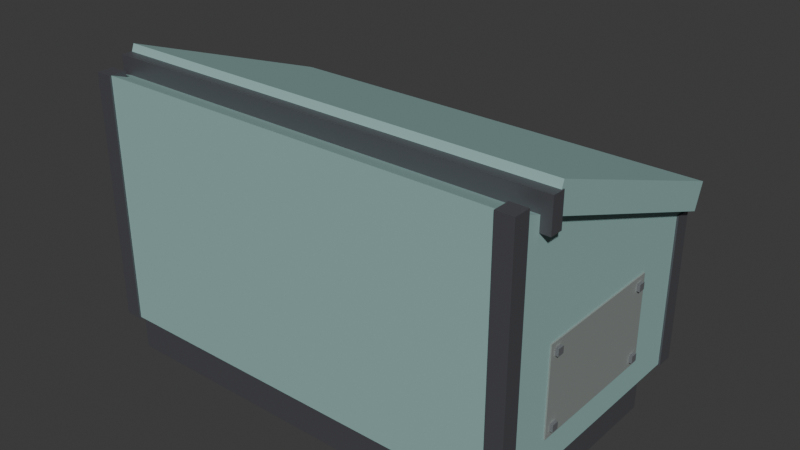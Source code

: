 # Source: console_leg.blend  (saved by Blender 5.2.44; exported with 4.5.12 LTS)
import bpy
from mathutils import Matrix  # noqa: F401  (used for matrix-valued properties, if any)

bpy.ops.wm.read_factory_settings(use_empty=True)
scene = bpy.context.scene
scene.name = 'Scene'

# ---- collections
col_collection = bpy.data.collections.new('Collection'); scene.collection.children.link(col_collection)

# ---- materials (node trees are filled in below, after node groups)
mat_irondark = bpy.data.materials.new('IronDark')
mat_irondark.use_backface_culling = True
mat_irondark.diffuse_color = (0.17, 0.17, 0.19, 1.0)
mat_paint = bpy.data.materials.new('Paint')
mat_paint.use_backface_culling = True
mat_paint.diffuse_color = (0.29, 0.47, 0.45, 1.0)
mat_patch = bpy.data.materials.new('Patch')
mat_patch.use_backface_culling = True
mat_patch.diffuse_color = (0.36, 0.4, 0.38, 1.0)
mat_copper = bpy.data.materials.new('Copper')
mat_copper.use_backface_culling = True
mat_copper.diffuse_color = (0.78, 0.45, 0.22, 1.0)
mat_iron = bpy.data.materials.new('Iron')
mat_iron.use_backface_culling = True
mat_iron.diffuse_color = (0.42, 0.43, 0.46, 1.0)

# ---- material node trees
mat_irondark.use_nodes = True; mat_irondark.node_tree.nodes.clear()
_N = mat_irondark.node_tree.nodes; _L = mat_irondark.node_tree.links
n0 = _N.new('ShaderNodeBsdfPrincipled'); n0.name = 'Principled BSDF'; n0.location = (-200, 100)
n0.inputs[0].default_value = (0.17, 0.17, 0.19, 1.0)
n0.inputs[1].default_value = 0.7
n0.inputs[2].default_value = 0.55
n0.inputs[10].default_value = 0.005
n1 = _N.new('ShaderNodeOutputMaterial'); n1.name = 'Material Output'; n1.location = (200, 100)
_L.new(n0.outputs[0], n1.inputs[0])
n1.is_active_output = True
mat_paint.use_nodes = True; mat_paint.node_tree.nodes.clear()
_N = mat_paint.node_tree.nodes; _L = mat_paint.node_tree.links
n0 = _N.new('ShaderNodeBsdfPrincipled'); n0.name = 'Principled BSDF'; n0.location = (-200, 100)
n0.inputs[0].default_value = (0.29, 0.47, 0.45, 1.0)
n0.inputs[2].default_value = 0.75
n0.inputs[10].default_value = 0.005
n1 = _N.new('ShaderNodeOutputMaterial'); n1.name = 'Material Output'; n1.location = (200, 100)
_L.new(n0.outputs[0], n1.inputs[0])
n1.is_active_output = True
mat_patch.use_nodes = True; mat_patch.node_tree.nodes.clear()
_N = mat_patch.node_tree.nodes; _L = mat_patch.node_tree.links
n0 = _N.new('ShaderNodeBsdfPrincipled'); n0.name = 'Principled BSDF'; n0.location = (-200, 100)
n0.inputs[0].default_value = (0.36, 0.4, 0.38, 1.0)
n0.inputs[1].default_value = 0.4
n0.inputs[2].default_value = 0.6
n0.inputs[10].default_value = 0.005
n1 = _N.new('ShaderNodeOutputMaterial'); n1.name = 'Material Output'; n1.location = (200, 100)
_L.new(n0.outputs[0], n1.inputs[0])
n1.is_active_output = True
mat_copper.use_nodes = True; mat_copper.node_tree.nodes.clear()
_N = mat_copper.node_tree.nodes; _L = mat_copper.node_tree.links
n0 = _N.new('ShaderNodeBsdfPrincipled'); n0.name = 'Principled BSDF'; n0.location = (-200, 100)
n0.inputs[0].default_value = (0.78, 0.45, 0.22, 1.0)
n0.inputs[1].default_value = 0.9
n0.inputs[2].default_value = 0.35
n0.inputs[10].default_value = 0.005
n1 = _N.new('ShaderNodeOutputMaterial'); n1.name = 'Material Output'; n1.location = (200, 100)
_L.new(n0.outputs[0], n1.inputs[0])
n1.is_active_output = True
mat_iron.use_nodes = True; mat_iron.node_tree.nodes.clear()
_N = mat_iron.node_tree.nodes; _L = mat_iron.node_tree.links
n0 = _N.new('ShaderNodeBsdfPrincipled'); n0.name = 'Principled BSDF'; n0.location = (-200, 100)
n0.inputs[0].default_value = (0.42, 0.43, 0.46, 1.0)
n0.inputs[1].default_value = 0.8
n0.inputs[2].default_value = 0.45
n0.inputs[10].default_value = 0.005
n1 = _N.new('ShaderNodeOutputMaterial'); n1.name = 'Material Output'; n1.location = (200, 100)
_L.new(n0.outputs[0], n1.inputs[0])
n1.is_active_output = True

# ---- world
world_world = bpy.data.worlds.new('World'); scene.world = world_world
world_world.use_nodes = True; world_world.node_tree.nodes.clear()
_N = world_world.node_tree.nodes; _L = world_world.node_tree.links
n0 = _N.new('ShaderNodeOutputWorld'); n0.name = 'World Output'; n0.location = (200, 100)
n1 = _N.new('ShaderNodeBackground'); n1.name = 'Background'; n1.location = (-200, 100)
n1.inputs[0].default_value = (0.05088, 0.05088, 0.05088, 1.0)
_L.new(n1.outputs[0], n0.inputs[0])
n0.is_active_output = True
world_world.color = (0.05088, 0.05088, 0.05088)
world_world.sun_shadow_jitter_overblur = 0.0

# ---- meshes
me_console_leg = bpy.data.meshes.new('console_leg')
me_console_leg.from_pydata([(-0.48, -0.28, 0.0), (-0.48, -0.28, 0.09), (-0.48, 0.22, 0.0), (-0.48, 0.22, 0.09), (0.48, -0.28, 0.0), (0.48, -0.28, 0.09), (0.48, 0.22, 0.0), (0.48, 0.22, 0.09), (-0.5, 0.3, 0.092), (-0.5, 0.3, 0.4341), (-0.5, -0.3, 0.6525), (-0.5, -0.3, 0.092), (0.5, 0.3, 0.092), (0.5, 0.3, 0.4341), (0.5, -0.3, 0.6525), (0.5, -0.3, 0.092), (-0.504, 0.265, 0.09), (-0.504, 0.265, 0.4341), (-0.504, 0.304, 0.09), (-0.504, 0.304, 0.4341), (-0.465, 0.265, 0.09), (-0.465, 0.265, 0.4341), (-0.465, 0.304, 0.09), (-0.465, 0.304, 0.4341), (-0.504, -0.304, 0.09), (-0.504, -0.304, 0.6525), (-0.504, -0.265, 0.09), (-0.504, -0.265, 0.6525), (-0.465, -0.304, 0.09), (-0.465, -0.304, 0.6525), (-0.465, -0.265, 0.09), (-0.465, -0.265, 0.6525), (0.465, 0.265, 0.09), (0.465, 0.265, 0.4341), (0.465, 0.304, 0.09), (0.465, 0.304, 0.4341), (0.504, 0.265, 0.09), (0.504, 0.265, 0.4341), (0.504, 0.304, 0.09), (0.504, 0.304, 0.4341), (0.465, -0.304, 0.09), (0.465, -0.304, 0.6525), (0.465, -0.265, 0.09), (0.465, -0.265, 0.6525), (0.504, -0.304, 0.09), (0.504, -0.304, 0.6525), (0.504, -0.265, 0.09), (0.504, -0.265, 0.6525), (-0.42, 0.3, 0.14), (-0.42, 0.3, 0.3841), (-0.42, 0.304, 0.14), (-0.42, 0.304, 0.3841), (0.42, 0.3, 0.14), (0.42, 0.3, 0.3841), (0.42, 0.304, 0.14), (0.42, 0.304, 0.3841), (-0.397, 0.304, 0.163), (-0.397, 0.304, 0.177), (-0.397, 0.31, 0.163), (-0.397, 0.31, 0.177), (-0.383, 0.304, 0.163), (-0.383, 0.304, 0.177), (-0.383, 0.31, 0.163), (-0.383, 0.31, 0.177), (-0.2995, 0.304, 0.163), (-0.2995, 0.304, 0.177), (-0.2995, 0.31, 0.163), (-0.2995, 0.31, 0.177), (-0.2855, 0.304, 0.163), (-0.2855, 0.304, 0.177), (-0.2855, 0.31, 0.163), (-0.2855, 0.31, 0.177), (-0.202, 0.304, 0.163), (-0.202, 0.304, 0.177), (-0.202, 0.31, 0.163), (-0.202, 0.31, 0.177), (-0.188, 0.304, 0.163), (-0.188, 0.304, 0.177), (-0.188, 0.31, 0.163), (-0.188, 0.31, 0.177), (-0.1045, 0.304, 0.163), (-0.1045, 0.304, 0.177), (-0.1045, 0.31, 0.163), (-0.1045, 0.31, 0.177), (-0.0905, 0.304, 0.163), (-0.0905, 0.304, 0.177), (-0.0905, 0.31, 0.163), (-0.0905, 0.31, 0.177), (-0.007, 0.304, 0.163), (-0.007, 0.304, 0.177), (-0.007, 0.31, 0.163), (-0.007, 0.31, 0.177), (0.007, 0.304, 0.163), (0.007, 0.304, 0.177), (0.007, 0.31, 0.163), (0.007, 0.31, 0.177), (0.0905, 0.304, 0.163), (0.0905, 0.304, 0.177), (0.0905, 0.31, 0.163), (0.0905, 0.31, 0.177), (0.1045, 0.304, 0.163), (0.1045, 0.304, 0.177), (0.1045, 0.31, 0.163), (0.1045, 0.31, 0.177), (0.188, 0.304, 0.163), (0.188, 0.304, 0.177), (0.188, 0.31, 0.163), (0.188, 0.31, 0.177), (0.202, 0.304, 0.163), (0.202, 0.304, 0.177), (0.202, 0.31, 0.163), (0.202, 0.31, 0.177), (0.2855, 0.304, 0.163), (0.2855, 0.304, 0.177), (0.2855, 0.31, 0.163), (0.2855, 0.31, 0.177), (0.2995, 0.304, 0.163), (0.2995, 0.304, 0.177), (0.2995, 0.31, 0.163), (0.2995, 0.31, 0.177), (0.383, 0.304, 0.163), (0.383, 0.304, 0.177), (0.383, 0.31, 0.163), (0.383, 0.31, 0.177), (0.397, 0.304, 0.163), (0.397, 0.304, 0.177), (0.397, 0.31, 0.163), (0.397, 0.31, 0.177), (-0.397, 0.304, 0.3471), (-0.397, 0.304, 0.3611), (-0.397, 0.31, 0.3471), (-0.397, 0.31, 0.3611), (-0.383, 0.304, 0.3471), (-0.383, 0.304, 0.3611), (-0.383, 0.31, 0.3471), (-0.383, 0.31, 0.3611), (-0.2995, 0.304, 0.3471), (-0.2995, 0.304, 0.3611), (-0.2995, 0.31, 0.3471), (-0.2995, 0.31, 0.3611), (-0.2855, 0.304, 0.3471), (-0.2855, 0.304, 0.3611), (-0.2855, 0.31, 0.3471), (-0.2855, 0.31, 0.3611), (-0.202, 0.304, 0.3471), (-0.202, 0.304, 0.3611), (-0.202, 0.31, 0.3471), (-0.202, 0.31, 0.3611), (-0.188, 0.304, 0.3471), (-0.188, 0.304, 0.3611), (-0.188, 0.31, 0.3471), (-0.188, 0.31, 0.3611), (-0.1045, 0.304, 0.3471), (-0.1045, 0.304, 0.3611), (-0.1045, 0.31, 0.3471), (-0.1045, 0.31, 0.3611), (-0.0905, 0.304, 0.3471), (-0.0905, 0.304, 0.3611), (-0.0905, 0.31, 0.3471), (-0.0905, 0.31, 0.3611), (-0.007, 0.304, 0.3471), (-0.007, 0.304, 0.3611), (-0.007, 0.31, 0.3471), (-0.007, 0.31, 0.3611), (0.007, 0.304, 0.3471), (0.007, 0.304, 0.3611), (0.007, 0.31, 0.3471), (0.007, 0.31, 0.3611), (0.0905, 0.304, 0.3471), (0.0905, 0.304, 0.3611), (0.0905, 0.31, 0.3471), (0.0905, 0.31, 0.3611), (0.1045, 0.304, 0.3471), (0.1045, 0.304, 0.3611), (0.1045, 0.31, 0.3471), (0.1045, 0.31, 0.3611), (0.188, 0.304, 0.3471), (0.188, 0.304, 0.3611), (0.188, 0.31, 0.3471), (0.188, 0.31, 0.3611), (0.202, 0.304, 0.3471), (0.202, 0.304, 0.3611), (0.202, 0.31, 0.3471), (0.202, 0.31, 0.3611), (0.2855, 0.304, 0.3471), (0.2855, 0.304, 0.3611), (0.2855, 0.31, 0.3471), (0.2855, 0.31, 0.3611), (0.2995, 0.304, 0.3471), (0.2995, 0.304, 0.3611), (0.2995, 0.31, 0.3471), (0.2995, 0.31, 0.3611), (0.383, 0.304, 0.3471), (0.383, 0.304, 0.3611), (0.383, 0.31, 0.3471), (0.383, 0.31, 0.3611), (0.397, 0.304, 0.3471), (0.397, 0.304, 0.3611), (0.397, 0.31, 0.3471), (0.397, 0.31, 0.3611), (-0.18, 0.304, 0.2), (-0.18, 0.304, 0.212), (-0.18, 0.314, 0.2), (-0.18, 0.314, 0.212), (0.18, 0.304, 0.2), (0.18, 0.304, 0.212), (0.18, 0.314, 0.2), (0.18, 0.314, 0.212), (-0.18, 0.304, 0.23), (-0.18, 0.304, 0.242), (-0.18, 0.314, 0.23), (-0.18, 0.314, 0.242), (0.18, 0.304, 0.23), (0.18, 0.304, 0.242), (0.18, 0.314, 0.23), (0.18, 0.314, 0.242), (-0.18, 0.304, 0.26), (-0.18, 0.304, 0.272), (-0.18, 0.314, 0.26), (-0.18, 0.314, 0.272), (0.18, 0.304, 0.26), (0.18, 0.304, 0.272), (0.18, 0.314, 0.26), (0.18, 0.314, 0.272), (-0.18, 0.304, 0.29), (-0.18, 0.304, 0.302), (-0.18, 0.314, 0.29), (-0.18, 0.314, 0.302), (0.18, 0.304, 0.29), (0.18, 0.304, 0.302), (0.18, 0.314, 0.29), (0.18, 0.314, 0.302), (-0.18, 0.304, 0.32), (-0.18, 0.304, 0.332), (-0.18, 0.314, 0.32), (-0.18, 0.314, 0.332), (0.18, 0.304, 0.32), (0.18, 0.304, 0.332), (0.18, 0.314, 0.32), (0.18, 0.314, 0.332), (-0.503, -0.17, 0.16), (-0.503, -0.17, 0.36), (-0.503, 0.15, 0.16), (-0.503, 0.15, 0.36), (-0.5, -0.17, 0.16), (-0.5, -0.17, 0.36), (-0.5, 0.15, 0.16), (-0.5, 0.15, 0.36), (-0.51, -0.158, 0.172), (-0.51, -0.158, 0.188), (-0.51, -0.142, 0.172), (-0.51, -0.142, 0.188), (-0.502, -0.158, 0.172), (-0.502, -0.158, 0.188), (-0.502, -0.142, 0.172), (-0.502, -0.142, 0.188), (-0.51, -0.158, 0.332), (-0.51, -0.158, 0.348), (-0.51, -0.142, 0.332), (-0.51, -0.142, 0.348), (-0.502, -0.158, 0.332), (-0.502, -0.158, 0.348), (-0.502, -0.142, 0.332), (-0.502, -0.142, 0.348), (-0.51, 0.122, 0.172), (-0.51, 0.122, 0.188), (-0.51, 0.138, 0.172), (-0.51, 0.138, 0.188), (-0.502, 0.122, 0.172), (-0.502, 0.122, 0.188), (-0.502, 0.138, 0.172), (-0.502, 0.138, 0.188), (-0.51, 0.122, 0.332), (-0.51, 0.122, 0.348), (-0.51, 0.138, 0.332), (-0.51, 0.138, 0.348), (-0.502, 0.122, 0.332), (-0.502, 0.122, 0.348), (-0.502, 0.138, 0.332), (-0.502, 0.138, 0.348), (0.5, -0.17, 0.16), (0.5, -0.17, 0.36), (0.5, 0.15, 0.16), (0.5, 0.15, 0.36), (0.503, -0.17, 0.16), (0.503, -0.17, 0.36), (0.503, 0.15, 0.16), (0.503, 0.15, 0.36), (0.502, -0.158, 0.172), (0.502, -0.158, 0.188), (0.502, -0.142, 0.172), (0.502, -0.142, 0.188), (0.51, -0.158, 0.172), (0.51, -0.158, 0.188), (0.51, -0.142, 0.172), (0.51, -0.142, 0.188), (0.502, -0.158, 0.332), (0.502, -0.158, 0.348), (0.502, -0.142, 0.332), (0.502, -0.142, 0.348), (0.51, -0.158, 0.332), (0.51, -0.158, 0.348), (0.51, -0.142, 0.332), (0.51, -0.142, 0.348), (0.502, 0.122, 0.172), (0.502, 0.122, 0.188), (0.502, 0.138, 0.172), (0.502, 0.138, 0.188), (0.51, 0.122, 0.172), (0.51, 0.122, 0.188), (0.51, 0.138, 0.172), (0.51, 0.138, 0.188), (0.502, 0.122, 0.332), (0.502, 0.122, 0.348), (0.502, 0.138, 0.332), (0.502, 0.138, 0.348), (0.51, 0.122, 0.332), (0.51, 0.122, 0.348), (0.51, 0.138, 0.332), (0.51, 0.138, 0.348), (-0.52, -0.2187, 0.6259), (-0.52, -0.1982, 0.6823), (-0.52, 0.2982, 0.4377), (-0.52, 0.3187, 0.4941), (0.52, -0.2187, 0.6259), (0.52, -0.1982, 0.6823), (0.52, 0.2982, 0.4377), (0.52, 0.3187, 0.4941), (-0.522, -0.2285, 0.5941), (-0.522, -0.2285, 0.6661), (-0.522, -0.1985, 0.5941), (-0.522, -0.1985, 0.6661), (0.522, -0.2285, 0.5941), (0.522, -0.2285, 0.6661), (0.522, -0.1985, 0.5941), (0.522, -0.1985, 0.6661), (-0.46, 0.3725, 0.4459), (0.46, 0.3725, 0.4459), (-0.46, 0.3684, 0.436), (0.46, 0.3684, 0.436), (-0.46, 0.3585, 0.4319), (0.46, 0.3585, 0.4319), (-0.46, 0.3486, 0.436), (0.46, 0.3486, 0.436), (-0.46, 0.3445, 0.4459), (0.46, 0.3445, 0.4459), (-0.46, 0.3486, 0.4558), (0.46, 0.3486, 0.4558), (-0.46, 0.3585, 0.4599), (0.46, 0.3585, 0.4599), (-0.46, 0.3684, 0.4558), (0.46, 0.3684, 0.4558), (-0.42, 0.2985, 0.4359), (-0.42, 0.3585, 0.4359), (-0.4113, 0.2985, 0.4409), (-0.4113, 0.3585, 0.4409), (-0.4113, 0.2985, 0.4509), (-0.4113, 0.3585, 0.4509), (-0.42, 0.2985, 0.4559), (-0.42, 0.3585, 0.4559), (-0.4287, 0.2985, 0.4509), (-0.4287, 0.3585, 0.4509), (-0.4287, 0.2985, 0.4409), (-0.4287, 0.3585, 0.4409), (0.42, 0.2985, 0.4359), (0.42, 0.3585, 0.4359), (0.4287, 0.2985, 0.4409), (0.4287, 0.3585, 0.4409), (0.4287, 0.2985, 0.4509), (0.4287, 0.3585, 0.4509), (0.42, 0.2985, 0.4559), (0.42, 0.3585, 0.4559), (0.4113, 0.2985, 0.4509), (0.4113, 0.3585, 0.4509), (0.4113, 0.2985, 0.4409), (0.4113, 0.3585, 0.4409)], [], [(0, 1, 3, 2), (2, 3, 7, 6), (6, 7, 5, 4), (4, 5, 1, 0), (2, 6, 4, 0), (7, 3, 1, 5), (11, 10, 9, 8), (12, 13, 14, 15), (8, 9, 13, 12), (9, 10, 14, 13), (10, 11, 15, 14), (11, 8, 12, 15), (16, 17, 19, 18), (18, 19, 23, 22), (22, 23, 21, 20), (20, 21, 17, 16), (18, 22, 20, 16), (23, 19, 17, 21), (24, 25, 27, 26), (26, 27, 31, 30), (30, 31, 29, 28), (28, 29, 25, 24), (26, 30, 28, 24), (31, 27, 25, 29), (32, 33, 35, 34), (34, 35, 39, 38), (38, 39, 37, 36), (36, 37, 33, 32), (34, 38, 36, 32), (39, 35, 33, 37), (40, 41, 43, 42), (42, 43, 47, 46), (46, 47, 45, 44), (44, 45, 41, 40), (42, 46, 44, 40), (47, 43, 41, 45), (48, 49, 51, 50), (50, 51, 55, 54), (54, 55, 53, 52), (52, 53, 49, 48), (50, 54, 52, 48), (55, 51, 49, 53), (56, 57, 59, 58), (58, 59, 63, 62), (62, 63, 61, 60), (60, 61, 57, 56), (58, 62, 60, 56), (63, 59, 57, 61), (64, 65, 67, 66), (66, 67, 71, 70), (70, 71, 69, 68), (68, 69, 65, 64), (66, 70, 68, 64), (71, 67, 65, 69), (72, 73, 75, 74), (74, 75, 79, 78), (78, 79, 77, 76), (76, 77, 73, 72), (74, 78, 76, 72), (79, 75, 73, 77), (80, 81, 83, 82), (82, 83, 87, 86), (86, 87, 85, 84), (84, 85, 81, 80), (82, 86, 84, 80), (87, 83, 81, 85), (88, 89, 91, 90), (90, 91, 95, 94), (94, 95, 93, 92), (92, 93, 89, 88), (90, 94, 92, 88), (95, 91, 89, 93), (96, 97, 99, 98), (98, 99, 103, 102), (102, 103, 101, 100), (100, 101, 97, 96), (98, 102, 100, 96), (103, 99, 97, 101), (104, 105, 107, 106), (106, 107, 111, 110), (110, 111, 109, 108), (108, 109, 105, 104), (106, 110, 108, 104), (111, 107, 105, 109), (112, 113, 115, 114), (114, 115, 119, 118), (118, 119, 117, 116), (116, 117, 113, 112), (114, 118, 116, 112), (119, 115, 113, 117), (120, 121, 123, 122), (122, 123, 127, 126), (126, 127, 125, 124), (124, 125, 121, 120), (122, 126, 124, 120), (127, 123, 121, 125), (128, 129, 131, 130), (130, 131, 135, 134), (134, 135, 133, 132), (132, 133, 129, 128), (130, 134, 132, 128), (135, 131, 129, 133), (136, 137, 139, 138), (138, 139, 143, 142), (142, 143, 141, 140), (140, 141, 137, 136), (138, 142, 140, 136), (143, 139, 137, 141), (144, 145, 147, 146), (146, 147, 151, 150), (150, 151, 149, 148), (148, 149, 145, 144), (146, 150, 148, 144), (151, 147, 145, 149), (152, 153, 155, 154), (154, 155, 159, 158), (158, 159, 157, 156), (156, 157, 153, 152), (154, 158, 156, 152), (159, 155, 153, 157), (160, 161, 163, 162), (162, 163, 167, 166), (166, 167, 165, 164), (164, 165, 161, 160), (162, 166, 164, 160), (167, 163, 161, 165), (168, 169, 171, 170), (170, 171, 175, 174), (174, 175, 173, 172), (172, 173, 169, 168), (170, 174, 172, 168), (175, 171, 169, 173), (176, 177, 179, 178), (178, 179, 183, 182), (182, 183, 181, 180), (180, 181, 177, 176), (178, 182, 180, 176), (183, 179, 177, 181), (184, 185, 187, 186), (186, 187, 191, 190), (190, 191, 189, 188), (188, 189, 185, 184), (186, 190, 188, 184), (191, 187, 185, 189), (192, 193, 195, 194), (194, 195, 199, 198), (198, 199, 197, 196), (196, 197, 193, 192), (194, 198, 196, 192), (199, 195, 193, 197), (200, 201, 203, 202), (202, 203, 207, 206), (206, 207, 205, 204), (204, 205, 201, 200), (202, 206, 204, 200), (207, 203, 201, 205), (208, 209, 211, 210), (210, 211, 215, 214), (214, 215, 213, 212), (212, 213, 209, 208), (210, 214, 212, 208), (215, 211, 209, 213), (216, 217, 219, 218), (218, 219, 223, 222), (222, 223, 221, 220), (220, 221, 217, 216), (218, 222, 220, 216), (223, 219, 217, 221), (224, 225, 227, 226), (226, 227, 231, 230), (230, 231, 229, 228), (228, 229, 225, 224), (226, 230, 228, 224), (231, 227, 225, 229), (232, 233, 235, 234), (234, 235, 239, 238), (238, 239, 237, 236), (236, 237, 233, 232), (234, 238, 236, 232), (239, 235, 233, 237), (240, 241, 243, 242), (242, 243, 247, 246), (246, 247, 245, 244), (244, 245, 241, 240), (242, 246, 244, 240), (247, 243, 241, 245), (248, 249, 251, 250), (250, 251, 255, 254), (254, 255, 253, 252), (252, 253, 249, 248), (250, 254, 252, 248), (255, 251, 249, 253), (256, 257, 259, 258), (258, 259, 263, 262), (262, 263, 261, 260), (260, 261, 257, 256), (258, 262, 260, 256), (263, 259, 257, 261), (264, 265, 267, 266), (266, 267, 271, 270), (270, 271, 269, 268), (268, 269, 265, 264), (266, 270, 268, 264), (271, 267, 265, 269), (272, 273, 275, 274), (274, 275, 279, 278), (278, 279, 277, 276), (276, 277, 273, 272), (274, 278, 276, 272), (279, 275, 273, 277), (280, 281, 283, 282), (282, 283, 287, 286), (286, 287, 285, 284), (284, 285, 281, 280), (282, 286, 284, 280), (287, 283, 281, 285), (288, 289, 291, 290), (290, 291, 295, 294), (294, 295, 293, 292), (292, 293, 289, 288), (290, 294, 292, 288), (295, 291, 289, 293), (296, 297, 299, 298), (298, 299, 303, 302), (302, 303, 301, 300), (300, 301, 297, 296), (298, 302, 300, 296), (303, 299, 297, 301), (304, 305, 307, 306), (306, 307, 311, 310), (310, 311, 309, 308), (308, 309, 305, 304), (306, 310, 308, 304), (311, 307, 305, 309), (312, 313, 315, 314), (314, 315, 319, 318), (318, 319, 317, 316), (316, 317, 313, 312), (314, 318, 316, 312), (319, 315, 313, 317), (320, 321, 323, 322), (322, 323, 327, 326), (326, 327, 325, 324), (324, 325, 321, 320), (322, 326, 324, 320), (327, 323, 321, 325), (328, 329, 331, 330), (330, 331, 335, 334), (334, 335, 333, 332), (332, 333, 329, 328), (330, 334, 332, 328), (335, 331, 329, 333), (356, 358, 360, 362, 352, 354), (364, 365, 367, 366), (336, 337, 339, 338), (360, 361, 363, 362), (354, 355, 357, 356), (338, 339, 341, 340), (358, 359, 361, 360), (368, 369, 371, 370), (340, 341, 343, 342), (366, 367, 369, 368), (342, 343, 345, 344), (352, 353, 355, 354), (344, 345, 347, 346), (356, 357, 359, 358), (346, 347, 349, 348), (339, 337, 351, 349, 347, 345, 343, 341), (348, 349, 351, 350), (350, 351, 337, 336), (336, 338, 340, 342, 344, 346, 348, 350), (362, 363, 353, 352), (363, 361, 359, 357, 355, 353), (370, 371, 373, 372), (367, 365, 375, 373, 371, 369), (372, 373, 375, 374), (374, 375, 365, 364), (368, 370, 372, 374, 364, 366)])
me_console_leg.polygons.foreach_set('material_index', [0, 0, 0, 0, 0, 0, 1, 1, 1, 1, 1, 1, 0, 0, 0, 0, 0, 0, 0, 0, 0, 0, 0, 0, 0, 0, 0, 0, 0, 0, 0, 0, 0, 0, 0, 0, 2, 2, 2, 2, 2, 2, 3, 3, 3, 3, 3, 3, 3, 3, 3, 3, 3, 3, 3, 3, 3, 3, 3, 3, 3, 3, 3, 3, 3, 3, 3, 3, 3, 3, 3, 3, 3, 3, 3, 3, 3, 3, 3, 3, 3, 3, 3, 3, 3, 3, 3, 3, 3, 3, 3, 3, 3, 3, 3, 3, 3, 3, 3, 3, 3, 3, 3, 3, 3, 3, 3, 3, 3, 3, 3, 3, 3, 3, 3, 3, 3, 3, 3, 3, 3, 3, 3, 3, 3, 3, 3, 3, 3, 3, 3, 3, 3, 3, 3, 3, 3, 3, 3, 3, 3, 3, 3, 3, 3, 3, 3, 3, 3, 3, 0, 0, 0, 0, 0, 0, 0, 0, 0, 0, 0, 0, 0, 0, 0, 0, 0, 0, 0, 0, 0, 0, 0, 0, 0, 0, 0, 0, 0, 0, 2, 2, 2, 2, 2, 2, 4, 4, 4, 4, 4, 4, 4, 4, 4, 4, 4, 4, 4, 4, 4, 4, 4, 4, 4, 4, 4, 4, 4, 4, 2, 2, 2, 2, 2, 2, 4, 4, 4, 4, 4, 4, 4, 4, 4, 4, 4, 4, 4, 4, 4, 4, 4, 4, 4, 4, 4, 4, 4, 4, 1, 1, 1, 1, 1, 1, 0, 0, 0, 0, 0, 0, 0, 0, 3, 0, 0, 3, 0, 0, 3, 0, 3, 0, 3, 0, 3, 3, 3, 3, 3, 0, 0, 0, 0, 0, 0, 0])
me_console_leg.materials.append(mat_irondark)
me_console_leg.materials.append(mat_paint)
me_console_leg.materials.append(mat_patch)
me_console_leg.materials.append(mat_copper)
me_console_leg.materials.append(mat_iron)
me_console_leg.update()

# ---- objects
ob_console_leg = bpy.data.objects.new('console_leg', me_console_leg)

# ---- transforms, parenting, visibility, modifiers, constraints
ob_console_leg.location = (0.0, 0.0, 0.0)

# ---- collection membership
scene.collection.objects.link(ob_console_leg)

# ---- scene / render settings (as saved in the file)
scene.frame_start = 1; scene.frame_end = 250; scene.frame_set(1)
scene.render.engine = 'BLENDER_EEVEE_NEXT'
scene.render.bake_bias = 0.0
scene.render.bake_samples = 0
scene.render.compositor_device = 'GPU'
scene.eevee.use_volume_custom_range = False
scene.eevee.fast_gi_thickness_near = 0.1
scene.eevee.fast_gi_thickness_far = 0.0
scene.eevee.ray_tracing_options.screen_trace_thickness = 0.1
bpy.context.view_layer.update()

# ---- added for rendering (the .blend has no active camera and no usable light): camera, sun
cam_auto = bpy.data.cameras.new('AutoCamera')
cam_auto.lens = 50.0
cam_auto.sensor_width = 36.0
cam_auto.clip_end = 1000.0
ob_auto_camera = bpy.data.objects.new('AutoCamera', cam_auto)
scene.collection.objects.link(ob_auto_camera)
ob_auto_camera.location = (1.31272, -1.54103, 1.39131)
ob_auto_camera.rotation_euler = (1.09748, -7.21219e-08, 0.694738)
scene.camera = ob_auto_camera
light_auto_sun = bpy.data.lights.new('AutoSun', 'SUN')
light_auto_sun.energy = 3.0
light_auto_sun.angle = 0.0523599
ob_auto_sun = bpy.data.objects.new('AutoSun', light_auto_sun)
scene.collection.objects.link(ob_auto_sun)
ob_auto_sun.rotation_euler = (0.872665, 0.174533, 0.523599)
bpy.context.view_layer.update()
